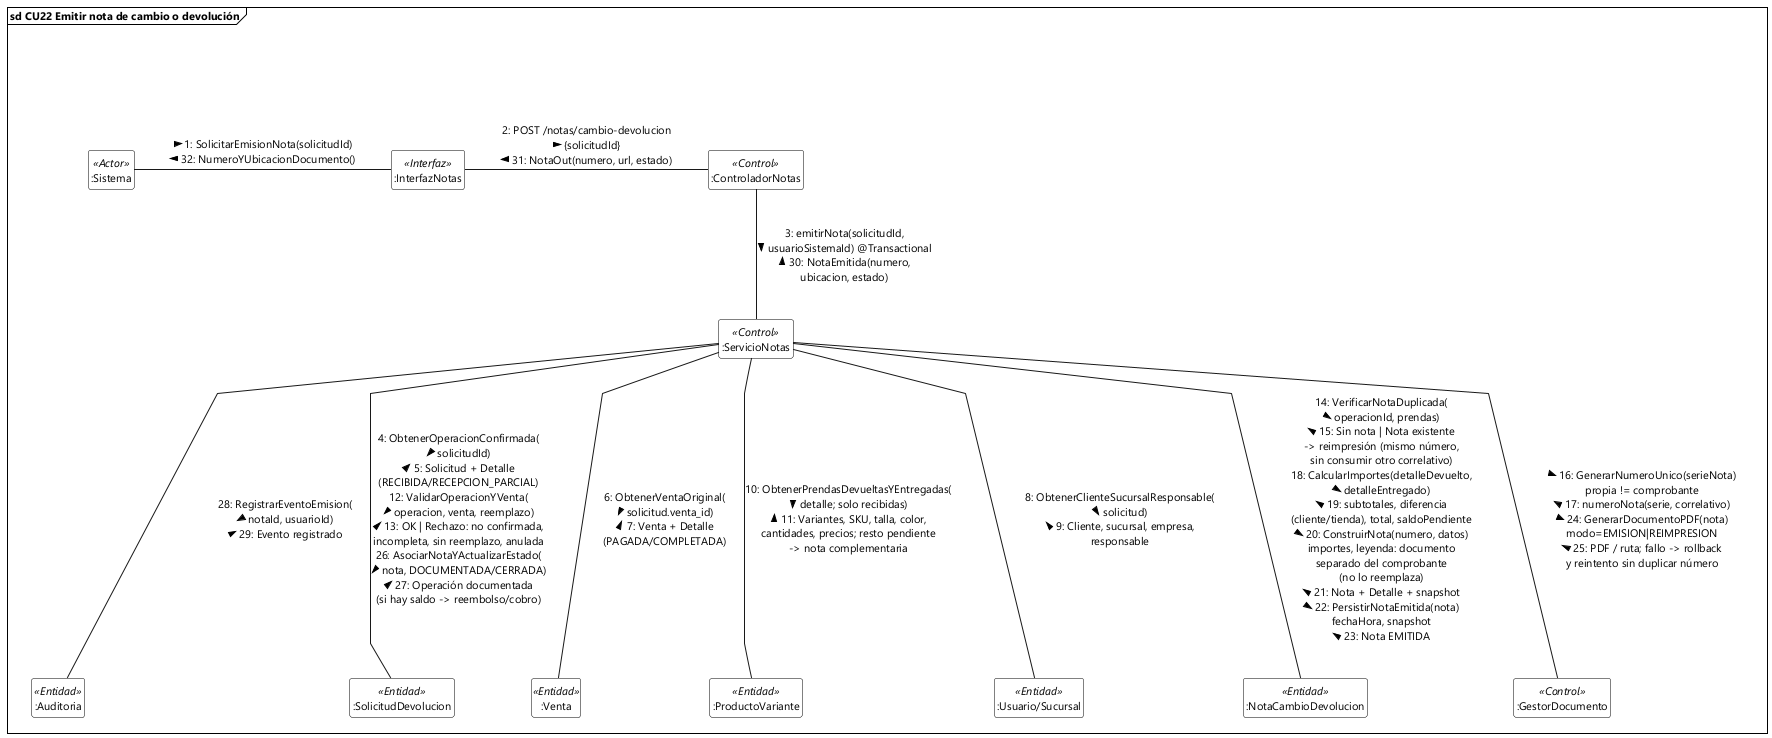

The diagram above was rendered by PlantUML. Its source (embedded in the PNG):
@startuml
skinparam style strictuml
skinparam handwritten false
skinparam shadowing false
skinparam backgroundColor #FFFFFF

skinparam defaultFontName "Segoe UI"
skinparam defaultFontSize 11

' Trazado de líneas rectas
skinparam linetype polyline

' Espaciado interno y separación entre nodos
skinparam frameMargin 40
skinparam nodesep 70
skinparam ranksep 70

hide members
hide circle

' Estilo estricto 2D para rectángulos UML 2.5
skinparam class {
    BorderColor #000000
    BackgroundColor #FFFFFF
    HeaderBackgroundColor #FFFFFF
}

skinparam frame {
    BorderColor #000000
    BackgroundColor #FFFFFF
}

' Marco de Interacción UML 2.5 / 2.5.1
frame "sd CU22 Emitir nota de cambio o devolución" {

    ' Nodos invisibles para dar altura y margen a los bordes
    class " " as espaciador1 <<invisible>>
    class " " as espaciador2 <<invisible>>
    class "                                       " as espaciadorDerecha <<invisible>>
    hide espaciador1
    hide espaciador2
    hide espaciadorDerecha

    ' Líneas de vida (rectángulos estándar UML 2.5)
    class ":Sistema" as actor_sistema <<Actor>>
    class ":InterfazNotas" as ui_notas <<Interfaz>>
    class ":ControladorNotas" as ctrl_notas <<Control>>
    class ":ServicioNotas" as svc_notas <<Control>>
    class ":SolicitudDevolucion" as ent_solicitud <<Entidad>>
    class ":Venta" as ent_venta <<Entidad>>
    class ":ProductoVariante" as ent_variante <<Entidad>>
    class ":Usuario/Sucursal" as ent_usuario_sucursal <<Entidad>>
    class ":NotaCambioDevolucion" as ent_nota <<Entidad>>
    class ":GestorDocumento" as ctrl_documento <<Control>>
    class ":Auditoria" as ent_auditoria <<Entidad>>

    ' Empuje de espacio vertical
    espaciador1 -[hidden]down-> actor_sistema
    espaciador2 -[hidden]down-> ctrl_notas

    ' ------------------------------------------------------------------ '
    ' Nivel 1: solicitud de emisión y recuperación de la operación      '
    ' ------------------------------------------------------------------ '
    actor_sistema -right- ui_notas : "1: SolicitarEmisionNota(solicitudId) >\n< 32: NumeroYUbicacionDocumento()"

    ui_notas -right- ctrl_notas : "2: POST /notas/cambio-devolucion\n{solicitudId} >\n< 31: NotaOut(numero, url, estado)"

    ctrl_notas -down- svc_notas : "3: emitirNota(solicitudId,\nusuarioSistemaId) @Transactional >\n< 30: NotaEmitida(numero,\nubicacion, estado)"

    svc_notas -down- ent_solicitud : "4: ObtenerOperacionConfirmada(\nsolicitudId) >\n< 5: Solicitud + Detalle\n(RECIBIDA/RECEPCION_PARCIAL)\n12: ValidarOperacionYVenta(\noperacion, venta, reemplazo) >\n< 13: OK | Rechazo: no confirmada,\nincompleta, sin reemplazo, anulada\n26: AsociarNotaYActualizarEstado(\nnota, DOCUMENTADA/CERRADA) >\n< 27: Operación documentada\n(si hay saldo -> reembolso/cobro)"

    svc_notas -down- ent_venta : "6: ObtenerVentaOriginal(\nsolicitud.venta_id) >\n< 7: Venta + Detalle\n(PAGADA/COMPLETADA)"

    svc_notas -down- ent_usuario_sucursal : "8: ObtenerClienteSucursalResponsable(\nsolicitud) >\n< 9: Cliente, sucursal, empresa,\nresponsable"

    svc_notas -down- ent_variante : "10: ObtenerPrendasDevueltasYEntregadas(\ndetalle; solo recibidas) >\n< 11: Variantes, SKU, talla, color,\ncantidades, precios; resto pendiente\n-> nota complementaria"

    ' ------------------------------------------------------------------ '
    ' Nivel 2: validación de duplicados, numeración e importes          '
    ' ------------------------------------------------------------------ '
    svc_notas -down- ent_nota : "14: VerificarNotaDuplicada(\noperacionId, prendas) >\n< 15: Sin nota | Nota existente\n-> reimpresión (mismo número,\nsin consumir otro correlativo)\n18: CalcularImportes(detalleDevuelto,\ndetalleEntregado) >\n< 19: subtotales, diferencia\n(cliente/tienda), total, saldoPendiente\n20: ConstruirNota(numero, datos) >\nimportes, leyenda: documento\nseparado del comprobante\n(no lo reemplaza)\n< 21: Nota + Detalle + snapshot\n22: PersistirNotaEmitida(nota) >\nfechaHora, snapshot\n< 23: Nota EMITIDA"

    svc_notas -down- ctrl_documento : "16: GenerarNumeroUnico(serieNota) >\npropia != comprobante\n< 17: numeroNota(serie, correlativo)\n24: GenerarDocumentoPDF(nota) >\nmodo=EMISION|REIMPRESION\n< 25: PDF / ruta; fallo -> rollback\ny reintento sin duplicar número"

    ' ------------------------------------------------------------------ '
    ' Nivel 3: cierre de la operación y auditoría                       '
    ' ------------------------------------------------------------------ '
    svc_notas -down- ent_auditoria : "28: RegistrarEventoEmision(\nnotaId, usuarioId) >\n< 29: Evento registrado"

    ' Extensión lateral para garantizar margen libre
    ent_auditoria -[hidden]right-> espaciadorDerecha
}

@enduml